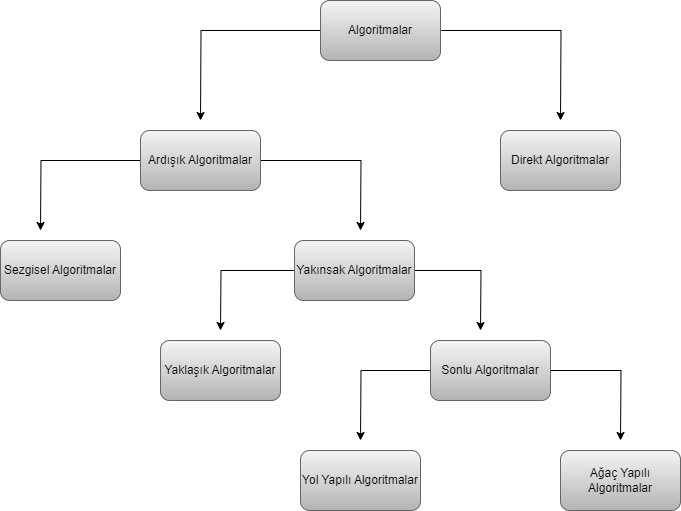

The diagram above was exported from draw.io. Its source (the exported page's mxGraphModel, read from the mxfile embedded in the PNG):
<mxGraphModel dx="880" dy="476" grid="1" gridSize="10" guides="1" tooltips="1" connect="1" arrows="1" fold="1" page="1" pageScale="1" pageWidth="827" pageHeight="1169" math="0" shadow="0">
  <root>
    <mxCell id="0" />
    <mxCell id="1" parent="0" />
    <mxCell id="HOYXe0ylye0WK6B39ZPg-2" style="edgeStyle=orthogonalEdgeStyle;rounded=0;orthogonalLoop=1;jettySize=auto;html=1;" edge="1" parent="1" source="HOYXe0ylye0WK6B39ZPg-1">
      <mxGeometry relative="1" as="geometry">
        <mxPoint x="560" y="160" as="targetPoint" />
      </mxGeometry>
    </mxCell>
    <mxCell id="HOYXe0ylye0WK6B39ZPg-3" style="edgeStyle=orthogonalEdgeStyle;rounded=0;orthogonalLoop=1;jettySize=auto;html=1;" edge="1" parent="1" source="HOYXe0ylye0WK6B39ZPg-1">
      <mxGeometry relative="1" as="geometry">
        <mxPoint x="200" y="160" as="targetPoint" />
      </mxGeometry>
    </mxCell>
    <mxCell id="HOYXe0ylye0WK6B39ZPg-1" value="Algoritmalar" style="rounded=1;whiteSpace=wrap;html=1;fillColor=#f5f5f5;strokeColor=#666666;gradientColor=#b3b3b3;" vertex="1" parent="1">
      <mxGeometry x="320" y="40" width="120" height="60" as="geometry" />
    </mxCell>
    <mxCell id="HOYXe0ylye0WK6B39ZPg-6" style="edgeStyle=orthogonalEdgeStyle;rounded=0;orthogonalLoop=1;jettySize=auto;html=1;" edge="1" parent="1" source="HOYXe0ylye0WK6B39ZPg-4">
      <mxGeometry relative="1" as="geometry">
        <mxPoint x="360" y="270" as="targetPoint" />
      </mxGeometry>
    </mxCell>
    <mxCell id="HOYXe0ylye0WK6B39ZPg-7" style="edgeStyle=orthogonalEdgeStyle;rounded=0;orthogonalLoop=1;jettySize=auto;html=1;" edge="1" parent="1" source="HOYXe0ylye0WK6B39ZPg-4">
      <mxGeometry relative="1" as="geometry">
        <mxPoint x="40" y="270" as="targetPoint" />
      </mxGeometry>
    </mxCell>
    <mxCell id="HOYXe0ylye0WK6B39ZPg-4" value="Ardışık Algoritmalar" style="rounded=1;whiteSpace=wrap;html=1;fillColor=#f5f5f5;gradientColor=#b3b3b3;strokeColor=#666666;" vertex="1" parent="1">
      <mxGeometry x="140" y="170" width="120" height="60" as="geometry" />
    </mxCell>
    <mxCell id="HOYXe0ylye0WK6B39ZPg-5" value="Direkt Algoritmalar" style="rounded=1;whiteSpace=wrap;html=1;fillColor=#f5f5f5;gradientColor=#b3b3b3;strokeColor=#666666;" vertex="1" parent="1">
      <mxGeometry x="500" y="170" width="120" height="60" as="geometry" />
    </mxCell>
    <mxCell id="HOYXe0ylye0WK6B39ZPg-8" value="Sezgisel Algoritmalar" style="rounded=1;whiteSpace=wrap;html=1;fillColor=#f5f5f5;gradientColor=#b3b3b3;strokeColor=#666666;" vertex="1" parent="1">
      <mxGeometry y="280" width="120" height="60" as="geometry" />
    </mxCell>
    <mxCell id="HOYXe0ylye0WK6B39ZPg-10" style="edgeStyle=orthogonalEdgeStyle;rounded=0;orthogonalLoop=1;jettySize=auto;html=1;" edge="1" parent="1" source="HOYXe0ylye0WK6B39ZPg-9">
      <mxGeometry relative="1" as="geometry">
        <mxPoint x="480" y="370" as="targetPoint" />
      </mxGeometry>
    </mxCell>
    <mxCell id="HOYXe0ylye0WK6B39ZPg-11" style="edgeStyle=orthogonalEdgeStyle;rounded=0;orthogonalLoop=1;jettySize=auto;html=1;" edge="1" parent="1" source="HOYXe0ylye0WK6B39ZPg-9">
      <mxGeometry relative="1" as="geometry">
        <mxPoint x="220" y="370" as="targetPoint" />
      </mxGeometry>
    </mxCell>
    <mxCell id="HOYXe0ylye0WK6B39ZPg-9" value="Yakınsak Algoritmalar" style="rounded=1;whiteSpace=wrap;html=1;fillColor=#f5f5f5;gradientColor=#b3b3b3;strokeColor=#666666;" vertex="1" parent="1">
      <mxGeometry x="294" y="280" width="120" height="60" as="geometry" />
    </mxCell>
    <mxCell id="HOYXe0ylye0WK6B39ZPg-12" value="Yaklaşık Algoritmalar" style="rounded=1;whiteSpace=wrap;html=1;fillColor=#f5f5f5;gradientColor=#b3b3b3;strokeColor=#666666;" vertex="1" parent="1">
      <mxGeometry x="160" y="380" width="120" height="60" as="geometry" />
    </mxCell>
    <mxCell id="HOYXe0ylye0WK6B39ZPg-14" style="edgeStyle=orthogonalEdgeStyle;rounded=0;orthogonalLoop=1;jettySize=auto;html=1;" edge="1" parent="1" source="HOYXe0ylye0WK6B39ZPg-13">
      <mxGeometry relative="1" as="geometry">
        <mxPoint x="360" y="480" as="targetPoint" />
      </mxGeometry>
    </mxCell>
    <mxCell id="HOYXe0ylye0WK6B39ZPg-15" style="edgeStyle=orthogonalEdgeStyle;rounded=0;orthogonalLoop=1;jettySize=auto;html=1;" edge="1" parent="1" source="HOYXe0ylye0WK6B39ZPg-13">
      <mxGeometry relative="1" as="geometry">
        <mxPoint x="620" y="480" as="targetPoint" />
      </mxGeometry>
    </mxCell>
    <mxCell id="HOYXe0ylye0WK6B39ZPg-13" value="Sonlu Algoritmalar" style="rounded=1;whiteSpace=wrap;html=1;fillColor=#f5f5f5;gradientColor=#b3b3b3;strokeColor=#666666;" vertex="1" parent="1">
      <mxGeometry x="430" y="380" width="120" height="60" as="geometry" />
    </mxCell>
    <mxCell id="HOYXe0ylye0WK6B39ZPg-16" value="Yol Yapılı Algoritmalar" style="rounded=1;whiteSpace=wrap;html=1;fillColor=#f5f5f5;gradientColor=#b3b3b3;strokeColor=#666666;" vertex="1" parent="1">
      <mxGeometry x="300" y="490" width="120" height="60" as="geometry" />
    </mxCell>
    <mxCell id="HOYXe0ylye0WK6B39ZPg-17" value="Ağaç Yapılı Algoritmalar" style="rounded=1;whiteSpace=wrap;html=1;fillColor=#f5f5f5;gradientColor=#b3b3b3;strokeColor=#666666;" vertex="1" parent="1">
      <mxGeometry x="560" y="490" width="120" height="60" as="geometry" />
    </mxCell>
  </root>
</mxGraphModel>